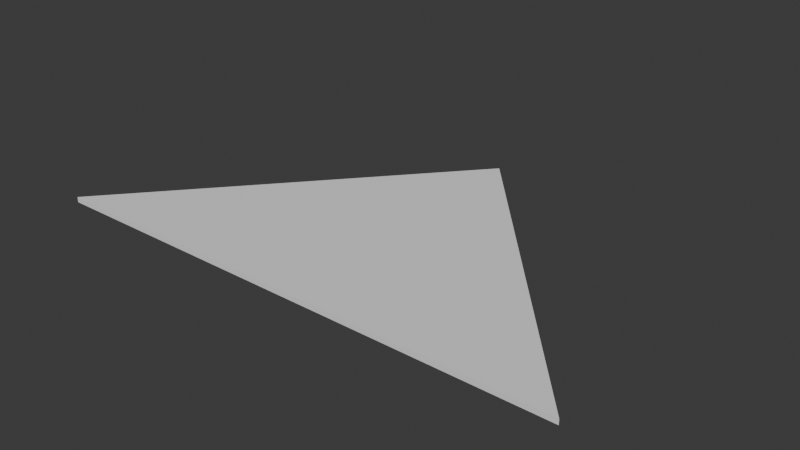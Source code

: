 # Source: Long_TriangleArea.blend  (saved by Blender 4.4.30; exported with 4.5.12 LTS)
import bpy
from mathutils import Matrix  # noqa: F401  (used for matrix-valued properties, if any)

bpy.ops.wm.read_factory_settings(use_empty=True)
scene = bpy.context.scene
scene.name = 'Scene'

# ---- world
world_world = bpy.data.worlds.new('World'); scene.world = world_world
world_world.use_nodes = True; world_world.node_tree.nodes.clear()
_N = world_world.node_tree.nodes; _L = world_world.node_tree.links
n0 = _N.new('ShaderNodeOutputWorld'); n0.name = 'World Output'; n0.location = (300, 300)
n1 = _N.new('ShaderNodeBackground'); n1.name = 'Background'; n1.location = (10, 300)
n1.inputs[0].default_value = (0.05088, 0.05088, 0.05088, 1.0)
_L.new(n1.outputs[0], n0.inputs[0])
n0.is_active_output = True
world_world.color = (0.05088, 0.05088, 0.05088)
world_world.sun_shadow_jitter_overblur = 0.0

# ---- meshes
me_cube_001 = bpy.data.meshes.new('Cube.001')
me_cube_001.from_pydata([(-1.5, -1.0, -0.015), (-1.5, -1.0, 0.015), (1.5, -1.0, -0.015), (1.5, -1.0, 0.015), (0.0, 0.7321, -0.015), (0.0, 0.7321, 0.015)], [], [(1, 3, 5), (4, 2, 0), (4, 5, 3, 2), (2, 3, 1, 0), (0, 1, 5, 4)])
_uv = me_cube_001.uv_layers.new(name='UVMap')
_uv.uv.foreach_set('vector', [0.625, 1.0, 0.625, 0.75, 0.625, 0.5, 0.375, 0.5, 0.375, 0.75, 0.375, 1.0, 0.375, 0.5, 0.625, 0.5, 0.625, 0.75, 0.375, 0.75, 0.375, 0.75, 0.625, 0.75, 0.625, 1.0, 0.375, 1.0, 0.375, 1.0, 0.625, 1.0, 0.625, 0.5, 0.375, 0.5])
me_cube_001.update()

# ---- objects
ob_triangle = bpy.data.objects.new('Triangle', me_cube_001)

# ---- transforms, parenting, visibility, modifiers, constraints
ob_triangle.location = (0.0, 0.0, 0.0)

# ---- collection membership
scene.collection.objects.link(ob_triangle)

# ---- scene / render settings (as saved in the file)
scene.frame_start = 1; scene.frame_end = 250; scene.frame_set(1)
scene.render.engine = 'BLENDER_EEVEE_NEXT'
bpy.context.view_layer.update()

# ---- added for rendering (the .blend has no active camera and no usable light): camera, sun
cam_auto = bpy.data.cameras.new('AutoCamera')
cam_auto.lens = 50.0
cam_auto.sensor_width = 36.0
cam_auto.clip_end = 1000.0
ob_auto_camera = bpy.data.objects.new('AutoCamera', cam_auto)
scene.collection.objects.link(ob_auto_camera)
ob_auto_camera.location = (3.20519, -3.9802, 2.56415)
ob_auto_camera.rotation_euler = (1.09748, -7.21219e-08, 0.694738)
scene.camera = ob_auto_camera
light_auto_sun = bpy.data.lights.new('AutoSun', 'SUN')
light_auto_sun.energy = 3.0
light_auto_sun.angle = 0.0523599
ob_auto_sun = bpy.data.objects.new('AutoSun', light_auto_sun)
scene.collection.objects.link(ob_auto_sun)
ob_auto_sun.rotation_euler = (0.872665, 0.174533, 0.523599)
bpy.context.view_layer.update()
